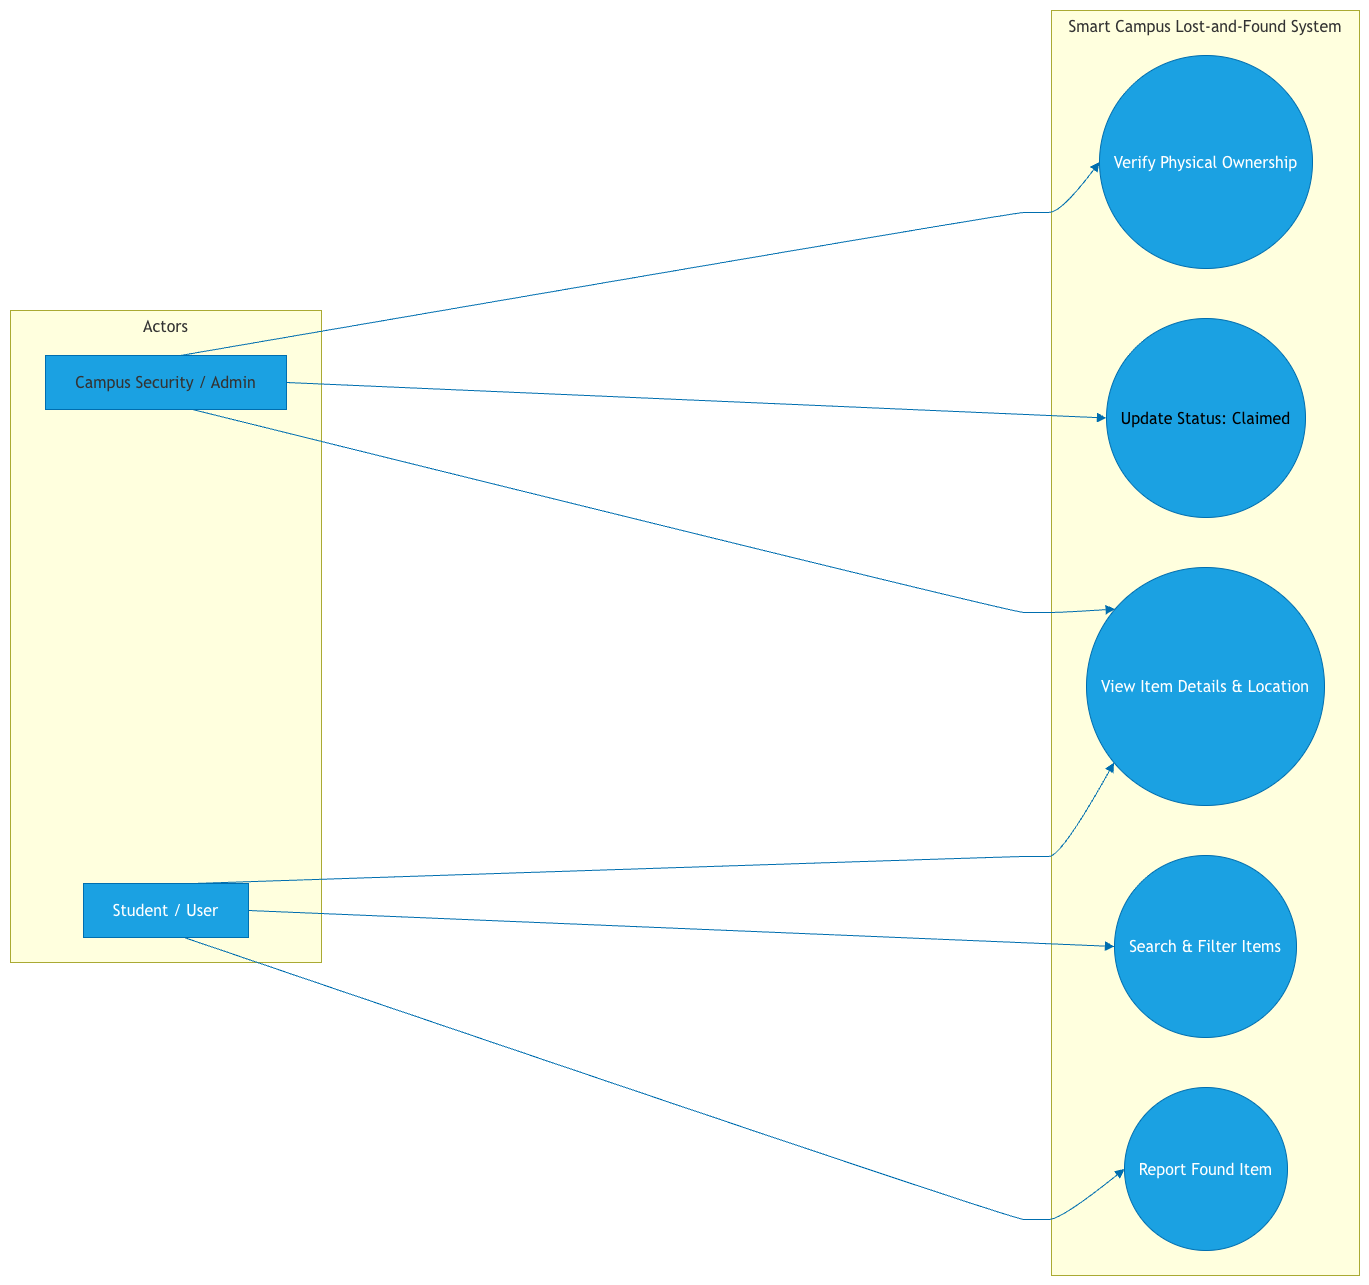

The diagram above was exported from draw.io. Its source (the exported page's mxGraphModel, read from the mxfile embedded in the PNG):
<mxGraphModel dx="2700" dy="2482" grid="1" gridSize="10" guides="1" tooltips="1" connect="1" arrows="1" fold="1" page="1" pageScale="1" pageWidth="827" pageHeight="1169" math="0" shadow="0">
  <root>
    <mxCell id="0" />
    <mxCell id="1" parent="0" />
    <UserObject label="" mermaidData="{&#10;  &quot;data&quot;: &quot;graph LR\n    subgraph Actors\n        S[Student / User]\n        A[Campus Security / Admin]\n    end\n\n    subgraph Smart Campus Lost-and-Found System\n        UC1((Report Found Item))\n        UC2((Search &amp; Filter Items))\n        UC3((View Item Details &amp; Location))\n        UC4((Update Status: Claimed))\n        UC5((Verify Physical Ownership))\n    end\n\n    S --&gt; UC1\n    S --&gt; UC2\n    S --&gt; UC3\n\n    A --&gt; UC3\n    A --&gt; UC4\n    A --&gt; UC5&quot;,&#10;  &quot;config&quot;: null&#10;}" id="QUFp61ZGDF48kDJU9Yov-1">
      <mxCell connectable="0" parent="1" style="group;transparentBounds=1;editIcon=1;lockedGroup=0;groupPadding=10;" vertex="1">
        <mxGeometry as="geometry" />
      </mxCell>
    </UserObject>
    <UserObject label="Actors" mermaidId="n:Actors" mermaidBaseStyle="html=1;whiteSpace=wrap;strokeWidth=1;verticalAlign=top;fillColor=light-dark(#ffffde,#1f2020);strokeColor=light-dark(#aaaa33,#cccccc);fontColor=light-dark(#333333,#cccccc);fontFamily=Trebuchet MS,Verdana,Arial,sans-serif;fontSize=16;" mermaidBaseValue="Actors" id="QUFp61ZGDF48kDJU9Yov-2">
      <mxCell parent="QUFp61ZGDF48kDJU9Yov-1" style="html=1;whiteSpace=wrap;strokeWidth=1;verticalAlign=top;fillColor=light-dark(#ffffde,#1f2020);strokeColor=light-dark(#aaaa33,#cccccc);fontColor=light-dark(#333333,#cccccc);fontFamily=Trebuchet MS,Verdana,Arial,sans-serif;fontSize=16;" vertex="1">
        <mxGeometry height="652" width="311" x="-650" y="300" as="geometry" />
      </mxCell>
    </UserObject>
    <UserObject label="Student / User" mermaidId="n:S" mermaidBaseStyle="html=1;whiteSpace=wrap;strokeWidth=1;fillColor=light-dark(#ECECFF,#1f2020);strokeColor=light-dark(#9370DB,#cccccc);fontColor=light-dark(#333333,#cccccc);fontFamily=Trebuchet MS,Verdana,Arial,sans-serif;fontSize=16;" mermaidBaseValue="Student / User" id="QUFp61ZGDF48kDJU9Yov-3">
      <mxCell parent="QUFp61ZGDF48kDJU9Yov-2" style="html=1;whiteSpace=wrap;strokeWidth=1;fillColor=#1ba1e2;strokeColor=#006EAF;fontColor=#ffffff;fontFamily=Trebuchet MS,Verdana,Arial,sans-serif;fontSize=16;" vertex="1">
        <mxGeometry height="54" width="165" x="73" y="573" as="geometry" />
      </mxCell>
    </UserObject>
    <UserObject label="Campus Security / Admin" mermaidId="n:A" mermaidBaseStyle="html=1;whiteSpace=wrap;strokeWidth=1;fillColor=light-dark(#ECECFF,#1f2020);strokeColor=light-dark(#9370DB,#cccccc);fontColor=light-dark(#333333,#cccccc);fontFamily=Trebuchet MS,Verdana,Arial,sans-serif;fontSize=16;" mermaidBaseValue="Campus Security / Admin" id="QUFp61ZGDF48kDJU9Yov-4">
      <mxCell parent="QUFp61ZGDF48kDJU9Yov-2" style="html=1;whiteSpace=wrap;strokeWidth=1;fillColor=#1ba1e2;strokeColor=#006EAF;fontColor=light-dark(#333333,#cccccc);fontFamily=Trebuchet MS,Verdana,Arial,sans-serif;fontSize=16;" vertex="1">
        <mxGeometry height="54" width="241" x="35" y="45" as="geometry" />
      </mxCell>
    </UserObject>
    <UserObject label="Smart Campus Lost-and-Found System" mermaidId="n:Smart Campus Lost-and-Found System" mermaidBaseStyle="html=1;whiteSpace=wrap;strokeWidth=1;verticalAlign=top;fillColor=light-dark(#ffffde,#1f2020);strokeColor=light-dark(#aaaa33,#cccccc);fontColor=light-dark(#333333,#cccccc);fontFamily=Trebuchet MS,Verdana,Arial,sans-serif;fontSize=16;" mermaidBaseValue="Smart Campus Lost-and-Found System" id="QUFp61ZGDF48kDJU9Yov-5">
      <mxCell parent="QUFp61ZGDF48kDJU9Yov-1" style="html=1;whiteSpace=wrap;strokeWidth=1;verticalAlign=top;fillColor=light-dark(#ffffde,#1f2020);strokeColor=light-dark(#aaaa33,#cccccc);fontColor=light-dark(#333333,#cccccc);fontFamily=Trebuchet MS,Verdana,Arial,sans-serif;fontSize=16;" vertex="1">
        <mxGeometry height="1265" width="308" x="391" as="geometry" />
      </mxCell>
    </UserObject>
    <UserObject label="&lt;span style=&quot;color: light-dark(rgb(255, 255, 255), rgb(255, 255, 255));&quot;&gt;Report Found Item&lt;/span&gt;" mermaidId="n:UC1" mermaidBaseStyle="ellipse;html=1;aspect=fixed;strokeWidth=1;whiteSpace=wrap;fillColor=light-dark(#ECECFF,#1f2020);strokeColor=light-dark(#9370DB,#cccccc);fontColor=light-dark(#333333,#cccccc);fontFamily=Trebuchet MS,Verdana,Arial,sans-serif;fontSize=16;" mermaidBaseValue="Report Found Item" id="QUFp61ZGDF48kDJU9Yov-6">
      <mxCell parent="QUFp61ZGDF48kDJU9Yov-5" style="ellipse;html=1;aspect=fixed;strokeWidth=1;whiteSpace=wrap;fillColor=#1ba1e2;strokeColor=#006EAF;fontColor=#ffffff;fontFamily=Trebuchet MS,Verdana,Arial,sans-serif;fontSize=16;" vertex="1">
        <mxGeometry height="163" width="163" x="73" y="1077" as="geometry" />
      </mxCell>
    </UserObject>
    <UserObject label="&lt;span style=&quot;color: light-dark(rgb(255, 255, 255), rgb(255, 255, 255));&quot;&gt;Search &amp;amp; Filter Items&lt;/span&gt;" mermaidId="n:UC2" mermaidBaseStyle="ellipse;html=1;aspect=fixed;strokeWidth=1;whiteSpace=wrap;fillColor=light-dark(#ECECFF,#1f2020);strokeColor=light-dark(#9370DB,#cccccc);fontColor=light-dark(#333333,#cccccc);fontFamily=Trebuchet MS,Verdana,Arial,sans-serif;fontSize=16;" mermaidBaseValue="Search &amp; Filter Items" id="QUFp61ZGDF48kDJU9Yov-7">
      <mxCell parent="QUFp61ZGDF48kDJU9Yov-5" style="ellipse;html=1;aspect=fixed;strokeWidth=1;whiteSpace=wrap;fillColor=#1ba1e2;strokeColor=#006EAF;fontColor=#ffffff;fontFamily=Trebuchet MS,Verdana,Arial,sans-serif;fontSize=16;" vertex="1">
        <mxGeometry height="182" width="182" x="63" y="845" as="geometry" />
      </mxCell>
    </UserObject>
    <UserObject label="&lt;span style=&quot;color: light-dark(rgb(255, 255, 255), rgb(255, 255, 255));&quot;&gt;View Item Details &amp;amp; Location&lt;/span&gt;" mermaidId="n:UC3" mermaidBaseStyle="ellipse;html=1;aspect=fixed;strokeWidth=1;whiteSpace=wrap;fillColor=light-dark(#ECECFF,#1f2020);strokeColor=light-dark(#9370DB,#cccccc);fontColor=light-dark(#333333,#cccccc);fontFamily=Trebuchet MS,Verdana,Arial,sans-serif;fontSize=16;" mermaidBaseValue="View Item Details &amp; Location" id="QUFp61ZGDF48kDJU9Yov-8">
      <mxCell parent="QUFp61ZGDF48kDJU9Yov-5" style="ellipse;html=1;aspect=fixed;strokeWidth=1;whiteSpace=wrap;fillColor=#1ba1e2;strokeColor=#006EAF;fontColor=#ffffff;fontFamily=Trebuchet MS,Verdana,Arial,sans-serif;fontSize=16;" vertex="1">
        <mxGeometry height="238" width="238" x="35" y="557" as="geometry" />
      </mxCell>
    </UserObject>
    <UserObject label="&lt;span style=&quot;color: light-dark(rgb(0, 0, 0), rgb(234, 242, 255));&quot;&gt;Update Status: Claimed&lt;/span&gt;" mermaidId="n:UC4" mermaidBaseStyle="ellipse;html=1;aspect=fixed;strokeWidth=1;whiteSpace=wrap;fillColor=light-dark(#ECECFF,#1f2020);strokeColor=light-dark(#9370DB,#cccccc);fontColor=light-dark(#333333,#cccccc);fontFamily=Trebuchet MS,Verdana,Arial,sans-serif;fontSize=16;" mermaidBaseValue="Update Status: Claimed" id="QUFp61ZGDF48kDJU9Yov-9">
      <mxCell parent="QUFp61ZGDF48kDJU9Yov-5" style="ellipse;html=1;aspect=fixed;strokeWidth=1;whiteSpace=wrap;fillColor=#1ba1e2;strokeColor=#006EAF;fontColor=#ffffff;fontFamily=Trebuchet MS,Verdana,Arial,sans-serif;fontSize=16;" vertex="1">
        <mxGeometry height="199" width="199" x="55" y="308" as="geometry" />
      </mxCell>
    </UserObject>
    <UserObject label="&lt;span style=&quot;color: light-dark(rgb(255, 255, 255), rgb(255, 255, 255));&quot;&gt;Verify Physical Ownership&lt;/span&gt;" mermaidId="n:UC5" mermaidBaseStyle="ellipse;html=1;aspect=fixed;strokeWidth=1;whiteSpace=wrap;fillColor=light-dark(#ECECFF,#1f2020);strokeColor=light-dark(#9370DB,#cccccc);fontColor=light-dark(#333333,#cccccc);fontFamily=Trebuchet MS,Verdana,Arial,sans-serif;fontSize=16;" mermaidBaseValue="Verify Physical Ownership" id="QUFp61ZGDF48kDJU9Yov-10">
      <mxCell parent="QUFp61ZGDF48kDJU9Yov-5" style="ellipse;html=1;aspect=fixed;strokeWidth=1;whiteSpace=wrap;fillColor=#1ba1e2;strokeColor=#006EAF;fontColor=light-dark(#333333,#cccccc);fontFamily=Trebuchet MS,Verdana,Arial,sans-serif;fontSize=16;" vertex="1">
        <mxGeometry height="213" width="213" x="48" y="45" as="geometry" />
      </mxCell>
    </UserObject>
    <UserObject label="" mermaidId="e:S-&gt;UC1#0" mermaidBaseStyle="curved=1;startArrow=none;endArrow=block;endSize=7;strokeColor=light-dark(#333333,#cccccc);exitX=0.61;exitY=1;entryX=0;entryY=0.5;" mermaidBaseValue="" id="QUFp61ZGDF48kDJU9Yov-11">
      <mxCell edge="1" parent="QUFp61ZGDF48kDJU9Yov-1" source="QUFp61ZGDF48kDJU9Yov-3" style="curved=1;startArrow=none;endArrow=block;endSize=7;strokeColor=#006EAF;exitX=0.61;exitY=1;entryX=0;entryY=0.5;rounded=0;fillColor=#1ba1e2;" target="QUFp61ZGDF48kDJU9Yov-6">
        <mxGeometry relative="1" as="geometry">
          <Array as="points">
            <mxPoint x="351" y="1209" />
            <mxPoint x="376" y="1209" />
            <mxPoint x="401" y="1209" />
          </Array>
        </mxGeometry>
      </mxCell>
    </UserObject>
    <UserObject label="" mermaidId="e:S-&gt;UC2#0" mermaidBaseStyle="curved=1;startArrow=none;endArrow=block;endSize=7;strokeColor=light-dark(#333333,#cccccc);exitX=1;exitY=0.5;entryX=0;entryY=0.5;" mermaidBaseValue="" id="QUFp61ZGDF48kDJU9Yov-12">
      <mxCell edge="1" parent="QUFp61ZGDF48kDJU9Yov-1" source="QUFp61ZGDF48kDJU9Yov-3" style="curved=1;startArrow=none;endArrow=block;endSize=7;strokeColor=#006EAF;exitX=1;exitY=0.5;entryX=0;entryY=0.5;rounded=0;fillColor=#1ba1e2;" target="QUFp61ZGDF48kDJU9Yov-7">
        <mxGeometry relative="1" as="geometry">
          <Array as="points" />
        </mxGeometry>
      </mxCell>
    </UserObject>
    <UserObject label="" mermaidId="e:S-&gt;UC3#0" mermaidBaseStyle="curved=1;startArrow=none;endArrow=block;endSize=7;strokeColor=light-dark(#333333,#cccccc);exitX=0.67;exitY=0;entryX=0;entryY=0.92;" mermaidBaseValue="" id="QUFp61ZGDF48kDJU9Yov-13">
      <mxCell edge="1" parent="QUFp61ZGDF48kDJU9Yov-1" source="QUFp61ZGDF48kDJU9Yov-3" style="curved=1;startArrow=none;endArrow=block;endSize=7;strokeColor=#006EAF;exitX=0.67;exitY=0;entryX=0;entryY=0.92;rounded=0;fillColor=#1ba1e2;" target="QUFp61ZGDF48kDJU9Yov-8">
        <mxGeometry relative="1" as="geometry">
          <Array as="points">
            <mxPoint x="351" y="846" />
            <mxPoint x="376" y="846" />
            <mxPoint x="401" y="846" />
          </Array>
        </mxGeometry>
      </mxCell>
    </UserObject>
    <UserObject label="" mermaidId="e:A-&gt;UC3#0" mermaidBaseStyle="curved=1;startArrow=none;endArrow=block;endSize=7;strokeColor=light-dark(#333333,#cccccc);exitX=0.61;exitY=1;entryX=0;entryY=0.07;" mermaidBaseValue="" id="QUFp61ZGDF48kDJU9Yov-14">
      <mxCell edge="1" parent="QUFp61ZGDF48kDJU9Yov-1" source="QUFp61ZGDF48kDJU9Yov-4" style="curved=1;startArrow=none;endArrow=block;endSize=7;strokeColor=#006EAF;exitX=0.61;exitY=1;entryX=0;entryY=0.07;rounded=0;fillColor=#1ba1e2;" target="QUFp61ZGDF48kDJU9Yov-8">
        <mxGeometry relative="1" as="geometry">
          <Array as="points">
            <mxPoint x="351" y="602" />
            <mxPoint x="376" y="602" />
            <mxPoint x="401" y="602" />
          </Array>
        </mxGeometry>
      </mxCell>
    </UserObject>
    <UserObject label="" mermaidId="e:A-&gt;UC4#0" mermaidBaseStyle="curved=1;startArrow=none;endArrow=block;endSize=7;strokeColor=light-dark(#333333,#cccccc);exitX=1;exitY=0.5;entryX=0;entryY=0.5;" mermaidBaseValue="" id="QUFp61ZGDF48kDJU9Yov-15">
      <mxCell edge="1" parent="QUFp61ZGDF48kDJU9Yov-1" source="QUFp61ZGDF48kDJU9Yov-4" style="curved=1;startArrow=none;endArrow=block;endSize=7;strokeColor=#006EAF;exitX=1;exitY=0.5;entryX=0;entryY=0.5;rounded=0;fillColor=#1ba1e2;" target="QUFp61ZGDF48kDJU9Yov-9">
        <mxGeometry relative="1" as="geometry">
          <Array as="points" />
        </mxGeometry>
      </mxCell>
    </UserObject>
    <UserObject label="" mermaidId="e:A-&gt;UC5#0" mermaidBaseStyle="curved=1;startArrow=none;endArrow=block;endSize=7;strokeColor=light-dark(#333333,#cccccc);exitX=0.56;exitY=0;entryX=0;entryY=0.5;" mermaidBaseValue="" id="QUFp61ZGDF48kDJU9Yov-16">
      <mxCell edge="1" parent="QUFp61ZGDF48kDJU9Yov-1" source="QUFp61ZGDF48kDJU9Yov-4" style="curved=1;startArrow=none;endArrow=block;endSize=7;strokeColor=#006EAF;exitX=0.56;exitY=0;entryX=0;entryY=0.5;rounded=0;fillColor=#1ba1e2;" target="QUFp61ZGDF48kDJU9Yov-10">
        <mxGeometry relative="1" as="geometry">
          <Array as="points">
            <mxPoint x="351" y="202" />
            <mxPoint x="376" y="202" />
            <mxPoint x="401" y="202" />
          </Array>
        </mxGeometry>
      </mxCell>
    </UserObject>
  </root>
</mxGraphModel>